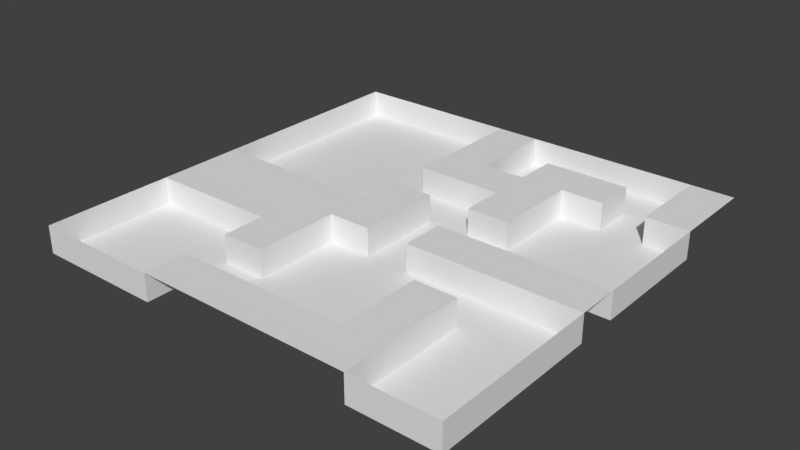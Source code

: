 # Source: Level.blend  (saved by Blender 2.79.0; exported with 4.5.12 LTS)
import bpy
from mathutils import Matrix  # noqa: F401  (used for matrix-valued properties, if any)

bpy.ops.wm.read_factory_settings(use_empty=True)
scene = bpy.context.scene
scene.name = 'Scene'

# ---- collections
col_collection_1 = bpy.data.collections.new('Collection 1'); scene.collection.children.link(col_collection_1)

# ---- world
world_world = bpy.data.worlds.new('World'); scene.world = world_world
world_world.color = (0.05088, 0.05088, 0.05088)
world_world.use_sun_shadow = False
world_world.sun_shadow_jitter_overblur = 0.0
world_world.cycles.sampling_method = 'MANUAL'

# ---- meshes
me_plane = bpy.data.meshes.new('Plane')
me_plane.from_pydata([(-0.6302, -0.6302, 4.0), (0.6302, -0.6302, 4.0), (-0.6302, 0.6302, 4.0), (0.6302, 0.6302, 4.0), (-0.6302, 0.5041, 4.0), (-0.6302, 0.3781, 4.0), (-0.6302, 0.2521, 4.0), (-0.6302, 0.126, 4.0), (-0.6302, 2.98e-08, 4.0), (-0.6302, -0.126, 4.0), (-0.6302, -0.2521, 4.0), (-0.6302, -0.3781, 4.0), (-0.6302, -0.5041, 4.0), (-0.5041, -0.6302, 4.0), (-0.3781, -0.6302, 4.0), (-0.2521, -0.6302, 4.0), (-0.126, -0.6302, 4.0), (-2.98e-08, -0.6302, 4.0), (0.126, -0.6302, 4.0), (0.2521, -0.6302, 4.0), (0.3781, -0.6302, 4.0), (0.5041, -0.6302, 4.0), (0.6302, -0.5041, 4.0), (0.6302, -0.3781, 4.0), (0.6302, -0.2521, 4.0), (0.6302, -0.126, 4.0), (0.6302, -2.98e-08, 4.0), (0.6302, 0.126, 4.0), (0.6302, 0.2521, 4.0), (0.6302, 0.3781, 4.0), (0.6302, 0.5041, 4.0), (0.5041, 0.6302, 4.0), (0.3781, 0.6302, 4.0), (0.2521, 0.6302, 4.0), (0.126, 0.6302, 4.0), (2.98e-08, 0.6302, 4.0), (-0.126, 0.6302, 4.0), (-0.2521, 0.6302, 4.0), (-0.3781, 0.6302, 4.0), (-0.5041, 0.6302, 4.0), (-0.5041, -0.2521, 4.0), (-0.5041, -0.126, 4.0), (-0.5041, -2.98e-08, 4.0), (-0.3781, -0.2521, 4.0), (-0.3781, -0.126, 4.0), (-0.3781, -2.98e-08, 4.0), (-0.2521, -0.5041, 4.0), (-0.2521, -0.3781, 4.0), (-0.2521, -0.2521, 4.0), (-0.2521, -0.126, 4.0), (-0.2521, -2.98e-08, 4.0), (-0.126, -0.5041, 4.0), (-0.126, -0.3781, 4.0), (-0.126, -0.2521, 4.0), (-0.126, -0.126, 4.0), (-0.126, -2.98e-08, 4.0), (-0.126, 0.126, 4.0), (-0.126, 0.2521, 4.0), (-0.126, 0.3781, 4.0), (-0.126, 0.5041, 4.0), (-2.384e-08, -0.5041, 4.0), (-5.96e-09, -0.126, 4.0), (0.0, -2.98e-08, 4.0), (5.96e-09, 0.126, 4.0), (1.192e-08, 0.2521, 4.0), (1.788e-08, 0.3781, 4.0), (2.384e-08, 0.5041, 4.0), (0.126, -0.5041, 4.0), (0.126, -0.126, 4.0), (0.126, -2.98e-08, 4.0), (0.126, 0.126, 4.0), (0.126, 0.2521, 4.0), (0.126, 0.3781, 4.0), (0.126, 0.5041, 4.0), (0.2521, -0.5041, 4.0), (0.2521, -0.3781, 4.0), (0.2521, -0.2521, 4.0), (0.2521, -0.126, 4.0), (0.2521, -2.98e-08, 4.0), (0.2521, 0.126, 4.0), (0.2521, 0.2521, 4.0), (0.2521, 0.3781, 4.0), (0.2521, 0.5041, 4.0), (0.3781, -0.5041, 4.0), (0.3781, -0.3781, 4.0), (0.3781, -0.2521, 4.0), (0.3781, -0.126, 4.0), (0.3781, -2.98e-08, 4.0), (0.3781, 0.3781, 4.0), (0.3781, 0.5041, 4.0), (0.5041, -0.126, 4.0), (0.5041, -2.98e-08, 4.0), (0.5041, 0.3781, 4.0), (0.5041, 0.5041, 4.0), (-0.6302, -0.5041, 0.0), (-0.6302, -0.6302, 0.0), (0.5041, -0.6302, 0.0), (0.6302, -0.6302, 0.0), (-0.5041, 0.6302, 0.0), (-0.6302, 0.6302, 0.0), (-0.6302, 0.5041, 0.0), (-0.6302, 0.3781, 0.0), (-0.6302, 0.2521, 0.0), (-0.6302, 0.126, 0.0), (-0.6302, 2.98e-08, 0.0), (-0.6302, -0.2521, 0.0), (-0.6302, -0.3781, 0.0), (-0.5041, -0.6302, 0.0), (-0.3781, -0.6302, 0.0), (-0.2521, -0.6302, 0.0), (0.3781, -0.6302, 0.0), (0.6302, -0.5041, 0.0), (0.6302, -0.3781, 0.0), (0.6302, -0.2521, 0.0), (0.6302, -0.126, 0.0), (0.6302, -2.98e-08, 0.0), (0.6302, 0.126, 0.0), (0.6302, 0.2521, 0.0), (0.6302, 0.3781, 0.0), (0.5041, 0.6302, 0.0), (0.3781, 0.6302, 0.0), (0.2521, 0.6302, 0.0), (0.126, 0.6302, 0.0), (2.98e-08, 0.6302, 0.0), (-0.126, 0.6302, 0.0), (-0.2521, 0.6302, 0.0), (-0.3781, 0.6302, 0.0), (-0.5041, 0.5041, 0.0), (-0.5041, -0.5041, 0.0), (-0.5041, -0.3781, 0.0), (-0.5041, -0.2521, 0.0), (-0.5041, -2.98e-08, 0.0), (-0.5041, 0.126, 0.0), (-0.5041, 0.2521, 0.0), (-0.5041, 0.3781, 0.0), (-0.3781, 0.5041, 0.0), (-0.3781, -0.5041, 0.0), (-0.3781, -0.3781, 0.0), (-0.3781, -0.2521, 0.0), (-0.3781, -2.98e-08, 0.0), (-0.3781, 0.126, 0.0), (-0.3781, 0.2521, 0.0), (-0.3781, 0.3781, 0.0), (-0.2521, 0.5041, 0.0), (-0.2521, -0.5041, 0.0), (-0.2521, -0.3781, 0.0), (-0.2521, -0.2521, 0.0), (-0.2521, -2.98e-08, 0.0), (-0.2521, 0.126, 0.0), (-0.2521, 0.2521, 0.0), (-0.2521, 0.3781, 0.0), (-0.126, 0.5041, 0.0), (-0.126, -0.5041, 0.0), (-0.126, -0.3781, 0.0), (-0.126, -0.2521, 0.0), (-0.126, -0.126, 0.0), (-0.126, -2.98e-08, 0.0), (-0.126, 0.126, 0.0), (-0.126, 0.2521, 0.0), (-0.126, 0.3781, 0.0), (2.384e-08, 0.5041, 0.0), (-2.384e-08, -0.5041, 0.0), (-1.788e-08, -0.3781, 0.0), (-1.192e-08, -0.2521, 0.0), (-5.96e-09, -0.126, 0.0), (0.0, -2.98e-08, 0.0), (5.96e-09, 0.126, 0.0), (1.192e-08, 0.2521, 0.0), (1.788e-08, 0.3781, 0.0), (0.126, 0.5041, 0.0), (0.126, -0.5041, 0.0), (0.126, -0.3781, 0.0), (0.126, -0.2521, 0.0), (0.126, -0.126, 0.0), (0.126, -2.98e-08, 0.0), (0.126, 0.126, 0.0), (0.126, 0.2521, 0.0), (0.126, 0.3781, 0.0), (0.2521, 0.5041, 0.0), (0.2521, -0.5041, 0.0), (0.2521, -0.3781, 0.0), (0.2521, -0.2521, 0.0), (0.2521, -0.126, 0.0), (0.2521, -2.98e-08, 0.0), (0.2521, 0.126, 0.0), (0.2521, 0.2521, 0.0), (0.2521, 0.3781, 0.0), (0.3781, 0.5041, 0.0), (0.3781, -0.5041, 0.0), (0.3781, -0.3781, 0.0), (0.3781, -0.2521, 0.0), (0.3781, -0.126, 0.0), (0.3781, -2.98e-08, 0.0), (0.3781, 0.126, 0.0), (0.3781, 0.2521, 0.0), (0.3781, 0.3781, 0.0), (0.5041, 0.5041, 0.0), (0.5041, -0.5041, 0.0), (0.5041, -0.3781, 0.0), (0.5041, -0.2521, 0.0), (0.5041, -0.126, 0.0), (0.5041, -2.98e-08, 0.0), (0.5041, 0.126, 0.0), (0.5041, 0.2521, 0.0), (0.5041, 0.3781, 0.0)], [], [(93, 30, 3, 31), (70, 71, 176, 175), (60, 67, 170, 161), (59, 36, 124, 151), (82, 89, 187, 178), (59, 66, 35, 36), (88, 81, 186, 195), (68, 69, 174, 173), (93, 31, 119, 196), (14, 15, 109, 108), (64, 57, 158, 167), (89, 88, 195, 187), (13, 14, 108, 107), (10, 40, 41, 9), (9, 41, 42, 8), (56, 63, 166, 157), (78, 87, 192, 183), (0, 13, 107, 95), (38, 39, 98, 126), (86, 77, 182, 191), (11, 12, 94, 106), (42, 45, 139, 131), (40, 43, 44, 41), (41, 44, 45, 42), (37, 38, 126, 125), (61, 54, 155, 164), (76, 85, 190, 181), (10, 11, 106, 105), (36, 37, 125, 124), (47, 48, 146, 145), (66, 65, 168, 160), (43, 48, 49, 44), (44, 49, 50, 45), (43, 40, 130, 138), (34, 35, 123, 122), (51, 60, 161, 152), (15, 46, 144, 109), (15, 16, 51, 46), (73, 82, 178, 169), (47, 52, 53, 48), (48, 53, 54, 49), (49, 54, 55, 50), (29, 92, 204, 118), (85, 84, 189, 190), (7, 8, 104, 103), (33, 34, 122, 121), (16, 17, 60, 51), (63, 62, 165, 166), (84, 83, 188, 189), (6, 7, 103, 102), (54, 61, 62, 55), (55, 62, 63, 56), (32, 33, 121, 120), (57, 64, 65, 58), (58, 65, 66, 59), (17, 18, 67, 60), (62, 61, 164, 165), (83, 20, 110, 188), (5, 6, 102, 101), (31, 32, 120, 119), (79, 70, 175, 184), (91, 26, 115, 201), (64, 71, 72, 65), (4, 5, 101, 100), (18, 19, 74, 67), (69, 78, 183, 174), (25, 90, 200, 114), (2, 4, 100, 99), (68, 77, 78, 69), (50, 55, 156, 147), (70, 79, 80, 71), (71, 80, 81, 72), (72, 81, 82, 73), (19, 20, 83, 74), (74, 83, 84, 75), (75, 84, 85, 76), (77, 68, 173, 182), (77, 86, 87, 78), (81, 80, 185, 186), (39, 2, 99, 98), (8, 42, 131, 104), (81, 88, 89, 82), (28, 29, 118, 117), (80, 79, 184, 185), (27, 28, 117, 116), (35, 66, 160, 123), (86, 90, 91, 87), (21, 1, 97, 96), (40, 10, 105, 130), (26, 27, 116, 115), (52, 47, 145, 153), (67, 74, 179, 170), (58, 59, 151, 159), (12, 0, 95, 94), (46, 51, 152, 144), (90, 25, 26, 91), (57, 58, 159, 158), (24, 25, 114, 113), (65, 72, 177, 168), (92, 29, 30, 93), (100, 127, 98, 99), (127, 135, 126, 98), (135, 143, 125, 126), (143, 151, 124, 125), (160, 169, 122, 123), (169, 178, 121, 122), (178, 187, 120, 121), (187, 196, 119, 120), (95, 107, 128, 94), (94, 128, 129, 106), (106, 129, 130, 105), (104, 131, 132, 103), (103, 132, 133, 102), (102, 133, 134, 101), (101, 134, 127, 100), (107, 108, 136, 128), (128, 136, 137, 129), (129, 137, 138, 130), (131, 139, 140, 132), (132, 140, 141, 133), (133, 141, 142, 134), (134, 142, 135, 127), (108, 109, 144, 136), (136, 144, 145, 137), (137, 145, 146, 138), (139, 147, 148, 140), (140, 148, 149, 141), (141, 149, 150, 142), (142, 150, 143, 135), (144, 152, 153, 145), (147, 156, 157, 148), (148, 157, 158, 149), (149, 158, 159, 150), (150, 159, 151, 143), (152, 161, 162, 153), (153, 162, 163, 154), (154, 163, 164, 155), (157, 166, 167, 158), (161, 170, 171, 162), (162, 171, 172, 163), (163, 172, 173, 164), (164, 173, 174, 165), (165, 174, 175, 166), (166, 175, 176, 167), (168, 177, 169, 160), (170, 179, 180, 171), (171, 180, 181, 172), (172, 181, 182, 173), (174, 183, 184, 175), (181, 190, 191, 182), (183, 192, 193, 184), (184, 193, 194, 185), (185, 194, 195, 186), (110, 96, 197, 188), (188, 197, 198, 189), (189, 198, 199, 190), (190, 199, 200, 191), (192, 201, 202, 193), (193, 202, 203, 194), (194, 203, 204, 195), (195, 204, 196, 187), (96, 97, 111, 197), (197, 111, 112, 198), (198, 112, 113, 199), (199, 113, 114, 200), (201, 115, 116, 202), (202, 116, 117, 203), (203, 117, 118, 204), (48, 43, 138, 146), (72, 73, 169, 177), (53, 52, 153, 154), (45, 50, 147, 139), (20, 21, 96, 110), (90, 86, 191, 200), (54, 53, 154, 155), (1, 22, 111, 97), (87, 91, 201, 192), (22, 23, 112, 111), (74, 75, 180, 179), (55, 56, 157, 156), (71, 64, 167, 176), (23, 24, 113, 112), (92, 93, 196, 204), (75, 76, 181, 180)])
me_plane.polygons.foreach_set('use_smooth', [True] * 184)
_uv = me_plane.uv_layers.new(name='UVMap')
_uv.uv.foreach_set('vector', [0.1199, 0.6484, 0.1306, 0.6379, 0.1407, 0.6527, 0.1259, 0.6628, 0.1125, 0.7309, 0.1129, 0.7325, 0.08298, 0.2499, 0.08294, 0.2439, 0.01923, 0.6303, 0.02477, 0.6166, 0.03898, 0.1889, 0.03902, 0.2001, 0.1155, 0.7552, 0.1227, 0.7722, 0.08192, 0.2748, 0.08158, 0.2721, 0.1163, 0.7292, 0.1159, 0.7284, 0.09101, 0.2695, 0.09082, 0.2737, 0.1155, 0.7552, 0.1217, 0.7402, 0.1305, 0.7376, 0.1227, 0.7722, 0.1153, 0.7286, 0.1151, 0.7296, 0.0868, 0.2601, 0.08977, 0.2637, 0.08958, 0.5821, 0.08933, 0.5823, 0.08687, 0.2243, 0.08259, 0.1974, 0.1199, 0.6484, 0.1259, 0.6628, 0.09506, 0.2706, 0.09494, 0.2681, 0.002913, 0.6854, 0.006117, 0.6665, 0.03833, 0.22, 0.03864, 0.2226, 0.1121, 0.7364, 0.1108, 0.7408, 0.07819, 0.2618, 0.07977, 0.2542, 0.1159, 0.7284, 0.1153, 0.7286, 0.08977, 0.2637, 0.09101, 0.2695, 0.0008658, 0.7054, 0.002913, 0.6854, 0.03864, 0.2226, 0.03911, 0.225, 0.005479, 0.7956, 0.02057, 0.8043, 0.02404, 0.8269, 0.001561, 0.8374, 0.001561, 0.8374, 0.02404, 0.8269, 0.03949, 0.847, 0.0313, 0.8742, 0.04783, 0.8096, 0.04749, 0.8083, 0.07171, 0.2462, 0.0696, 0.2576, 0.08941, 0.5831, 0.08995, 0.5846, 0.09678, 0.2447, 0.09301, 0.2368, 3.75e-05, 0.7265, 0.0008658, 0.7054, 0.03911, 0.225, 0.03966, 0.2265, 0.1137, 0.8455, 0.1057, 0.8833, 0.07774, 0.2807, 0.0793, 0.2788, 0.08994, 0.5831, 0.08979, 0.5825, 0.08571, 0.1659, 0.08967, 0.1384, 0.002284, 0.7716, 0.00049, 0.7486, 0.04086, 0.2269, 0.04231, 0.2272, 0.03949, 0.847, 0.04414, 0.83, 0.06601, 0.2709, 0.06629, 0.2746, 0.02057, 0.8043, 0.02994, 0.8064, 0.03452, 0.819, 0.02404, 0.8269, 0.02404, 0.8269, 0.03452, 0.819, 0.04414, 0.83, 0.03949, 0.847, 0.1193, 0.8085, 0.1137, 0.8455, 0.0793, 0.2788, 0.08077, 0.2767, 0.04496, 0.8069, 0.04319, 0.8077, 0.05953, 0.2169, 0.06543, 0.2156, 0.03653, 0.6014, 0.03709, 0.6001, 0.062, 0.1187, 0.0568, 0.1557, 0.005479, 0.7956, 0.002284, 0.7716, 0.04231, 0.2272, 0.04358, 0.2274, 0.1227, 0.7722, 0.1193, 0.8085, 0.08077, 0.2767, 0.08192, 0.2748, 0.03693, 0.8036, 0.03584, 0.8056, 0.04665, 0.2219, 0.04596, 0.2187, 0.1217, 0.7402, 0.117, 0.7376, 0.09148, 0.2784, 0.09195, 0.2781, 0.02994, 0.8064, 0.03584, 0.8056, 0.03998, 0.8128, 0.03452, 0.819, 0.03452, 0.819, 0.03998, 0.8128, 0.04637, 0.8189, 0.04414, 0.83, 0.02994, 0.8064, 0.02057, 0.8043, 0.04456, 0.2262, 0.04565, 0.2242, 0.1311, 0.7176, 0.1305, 0.7376, 0.09271, 0.2778, 0.09293, 0.2765, 0.01572, 0.6445, 0.01923, 0.6303, 0.03902, 0.2001, 0.03955, 0.21, 0.006117, 0.6665, 0.01437, 0.6567, 0.03976, 0.2172, 0.03833, 0.22, 0.006117, 0.6665, 3.759e-05, 0.6461, 0.01572, 0.6445, 0.01437, 0.6567, 0.1169, 0.7306, 0.1163, 0.7292, 0.09082, 0.2737, 0.09115, 0.2766, 0.03693, 0.8036, 0.03875, 0.8032, 0.04021, 0.8047, 0.03584, 0.8056, 0.03584, 0.8056, 0.04021, 0.8047, 0.04319, 0.8077, 0.03998, 0.8128, 0.03998, 0.8128, 0.04319, 0.8077, 0.04709, 0.8116, 0.04637, 0.8189, 0.116, 0.6268, 0.1146, 0.638, 0.09536, 0.264, 0.09767, 0.2625, 0.03709, 0.6001, 0.03698, 0.5994, 0.05678, 0.07917, 0.062, 0.1187, 0.04081, 0.9156, 0.0313, 0.8742, 0.06679, 0.2771, 0.06844, 0.2781, 0.1304, 0.6984, 0.1311, 0.7176, 0.09293, 0.2765, 0.09328, 0.2745, 3.759e-05, 0.6461, 0.003093, 0.626, 0.01923, 0.6303, 0.01572, 0.6445, 0.04749, 0.8083, 0.04661, 0.808, 0.06955, 0.2303, 0.07171, 0.2462, 0.03698, 0.5994, 0.03711, 0.5971, 0.0596, 0.04031, 0.05678, 0.07917, 0.05289, 0.9575, 0.04081, 0.9156, 0.06844, 0.2781, 0.0705, 0.2793, 0.04319, 0.8077, 0.04496, 0.8069, 0.04661, 0.808, 0.04709, 0.8116, 0.04709, 0.8116, 0.04661, 0.808, 0.04749, 0.8083, 0.04783, 0.8096, 0.1287, 0.6801, 0.1304, 0.6984, 0.09328, 0.2745, 0.09386, 0.2722, 0.1108, 0.7408, 0.1121, 0.7364, 0.117, 0.7376, 0.1124, 0.7457, 0.1124, 0.7457, 0.117, 0.7376, 0.1217, 0.7402, 0.1155, 0.7552, 0.003093, 0.626, 0.01137, 0.6086, 0.02477, 0.6166, 0.01923, 0.6303, 0.04661, 0.808, 0.04496, 0.8069, 0.06543, 0.2156, 0.06955, 0.2303, 0.03711, 0.5971, 0.03804, 0.5898, 0.07182, 3.75e-05, 0.0596, 0.04031, 0.0676, 1.0, 0.05289, 0.9575, 0.0705, 0.2793, 0.07267, 0.2805, 0.1259, 0.6628, 0.1287, 0.6801, 0.09386, 0.2722, 0.09506, 0.2706, 0.1129, 0.7299, 0.1125, 0.7309, 0.08294, 0.2439, 0.08702, 0.2477, 0.09165, 0.5868, 0.09621, 0.5899, 0.1002, 0.2531, 0.09904, 0.2499, 0.1121, 0.7364, 0.1129, 0.7325, 0.1164, 0.7327, 0.117, 0.7376, 0.08274, 0.9606, 0.0676, 1.0, 0.07267, 0.2805, 0.0747, 0.2814, 0.01137, 0.6086, 0.02333, 0.5955, 0.03138, 0.6051, 0.02477, 0.6166, 0.08933, 0.5823, 0.08941, 0.5831, 0.09301, 0.2368, 0.08687, 0.2243, 0.08895, 0.5815, 0.08981, 0.5833, 0.09766, 0.1197, 0.104, 0.1077, 0.09543, 0.9216, 0.08274, 0.9606, 0.0747, 0.2814, 0.07635, 0.2819, 0.08958, 0.5821, 0.08979, 0.5825, 0.08941, 0.5831, 0.08933, 0.5823, 0.04637, 0.8189, 0.04709, 0.8116, 0.06645, 0.2618, 0.06608, 0.2664, 0.1125, 0.7309, 0.1129, 0.7299, 0.1137, 0.7299, 0.1129, 0.7325, 0.1129, 0.7325, 0.1137, 0.7299, 0.1151, 0.7296, 0.1164, 0.7327, 0.1164, 0.7327, 0.1151, 0.7296, 0.1163, 0.7292, 0.1169, 0.7306, 0.02333, 0.5955, 0.03804, 0.5898, 0.03711, 0.5971, 0.03138, 0.6051, 0.03138, 0.6051, 0.03711, 0.5971, 0.03698, 0.5994, 0.03515, 0.6027, 0.03515, 0.6027, 0.03698, 0.5994, 0.03709, 0.6001, 0.03653, 0.6014, 0.08979, 0.5825, 0.08958, 0.5821, 0.08259, 0.1974, 0.08571, 0.1659, 0.08979, 0.5825, 0.08994, 0.5831, 0.08995, 0.5846, 0.08941, 0.5831, 0.1151, 0.7296, 0.1137, 0.7299, 0.08653, 0.2549, 0.0868, 0.2601, 0.1057, 0.8833, 0.09543, 0.9216, 0.07635, 0.2819, 0.07774, 0.2807, 0.0313, 0.8742, 0.03949, 0.847, 0.06629, 0.2746, 0.06679, 0.2771, 0.1151, 0.7296, 0.1153, 0.7286, 0.1159, 0.7284, 0.1163, 0.7292, 0.1102, 0.6134, 0.116, 0.6268, 0.09767, 0.2625, 0.09854, 0.2595, 0.1137, 0.7299, 0.1129, 0.7299, 0.08702, 0.2477, 0.08653, 0.2549, 0.1036, 0.6011, 0.1102, 0.6134, 0.09854, 0.2595, 0.09946, 0.2561, 0.1305, 0.7376, 0.1217, 0.7402, 0.09195, 0.2781, 0.09271, 0.2778, 0.08994, 0.5831, 0.08981, 0.5833, 0.09165, 0.5868, 0.08995, 0.5846, 0.04633, 0.5844, 0.05483, 0.5807, 0.09948, 0.03724, 0.08923, 0.02311, 0.02057, 0.8043, 0.005479, 0.7956, 0.04358, 0.2274, 0.04456, 0.2262, 0.09621, 0.5899, 0.1036, 0.6011, 0.09946, 0.2561, 0.1002, 0.2531, 0.03875, 0.8032, 0.03693, 0.8036, 0.04596, 0.2187, 0.04805, 0.213, 0.02477, 0.6166, 0.03138, 0.6051, 0.03928, 0.1788, 0.03898, 0.1889, 0.1124, 0.7457, 0.1155, 0.7552, 0.08158, 0.2721, 0.08049, 0.2678, 0.00049, 0.7486, 3.75e-05, 0.7265, 0.03966, 0.2265, 0.04086, 0.2269, 0.01437, 0.6567, 0.01572, 0.6445, 0.03955, 0.21, 0.03976, 0.2172, 0.08981, 0.5833, 0.08895, 0.5815, 0.09621, 0.5899, 0.09165, 0.5868, 0.1108, 0.7408, 0.1124, 0.7457, 0.08049, 0.2678, 0.07819, 0.2618, 0.08057, 0.579, 0.08895, 0.5815, 0.104, 0.1077, 0.1022, 0.09367, 0.117, 0.7376, 0.1164, 0.7327, 0.09104, 0.2778, 0.09148, 0.2784, 0.1146, 0.638, 0.116, 0.6268, 0.1306, 0.6379, 0.1199, 0.6484, 0.0747, 0.2814, 0.07595, 0.279, 0.07774, 0.2807, 0.07635, 0.2819, 0.07595, 0.279, 0.07748, 0.2765, 0.0793, 0.2788, 0.07774, 0.2807, 0.07748, 0.2765, 0.07932, 0.274, 0.08077, 0.2767, 0.0793, 0.2788, 0.07932, 0.274, 0.08158, 0.2721, 0.08192, 0.2748, 0.08077, 0.2767, 0.09195, 0.2781, 0.09115, 0.2766, 0.09293, 0.2765, 0.09271, 0.2778, 0.09115, 0.2766, 0.09082, 0.2737, 0.09328, 0.2745, 0.09293, 0.2765, 0.09082, 0.2737, 0.09101, 0.2695, 0.09386, 0.2722, 0.09328, 0.2745, 0.09101, 0.2695, 0.09494, 0.2681, 0.09506, 0.2706, 0.09386, 0.2722, 0.03966, 0.2265, 0.03911, 0.225, 0.04092, 0.2247, 0.04086, 0.2269, 0.04086, 0.2269, 0.04092, 0.2247, 0.0429, 0.2251, 0.04231, 0.2272, 0.04231, 0.2272, 0.0429, 0.2251, 0.04456, 0.2262, 0.04358, 0.2274, 0.06679, 0.2771, 0.06629, 0.2746, 0.0689, 0.2749, 0.06844, 0.2781, 0.06844, 0.2781, 0.0689, 0.2749, 0.07149, 0.276, 0.0705, 0.2793, 0.0705, 0.2793, 0.07149, 0.276, 0.07387, 0.2774, 0.07267, 0.2805, 0.07267, 0.2805, 0.07387, 0.2774, 0.07595, 0.279, 0.0747, 0.2814, 0.03911, 0.225, 0.03864, 0.2226, 0.04079, 0.2217, 0.04092, 0.2247, 0.04092, 0.2247, 0.04079, 0.2217, 0.04382, 0.2224, 0.0429, 0.2251, 0.0429, 0.2251, 0.04382, 0.2224, 0.04565, 0.2242, 0.04456, 0.2262, 0.06629, 0.2746, 0.06601, 0.2709, 0.06938, 0.2709, 0.0689, 0.2749, 0.0689, 0.2749, 0.06938, 0.2709, 0.0727, 0.2722, 0.07149, 0.276, 0.07149, 0.276, 0.0727, 0.2722, 0.07537, 0.2743, 0.07387, 0.2774, 0.07387, 0.2774, 0.07537, 0.2743, 0.07748, 0.2765, 0.07595, 0.279, 0.03864, 0.2226, 0.03833, 0.22, 0.03976, 0.2172, 0.04079, 0.2217, 0.04079, 0.2217, 0.03976, 0.2172, 0.04596, 0.2187, 0.04382, 0.2224, 0.04382, 0.2224, 0.04596, 0.2187, 0.04665, 0.2219, 0.04565, 0.2242, 0.06601, 0.2709, 0.06608, 0.2664, 0.0699, 0.2657, 0.06938, 0.2709, 0.06938, 0.2709, 0.0699, 0.2657, 0.07456, 0.2676, 0.0727, 0.2722, 0.0727, 0.2722, 0.07456, 0.2676, 0.07743, 0.2709, 0.07537, 0.2743, 0.07537, 0.2743, 0.07743, 0.2709, 0.07932, 0.274, 0.07748, 0.2765, 0.03976, 0.2172, 0.03955, 0.21, 0.04805, 0.213, 0.04596, 0.2187, 0.06608, 0.2664, 0.06645, 0.2618, 0.0696, 0.2576, 0.0699, 0.2657, 0.0699, 0.2657, 0.0696, 0.2576, 0.07819, 0.2618, 0.07456, 0.2676, 0.07456, 0.2676, 0.07819, 0.2618, 0.08049, 0.2678, 0.07743, 0.2709, 0.07743, 0.2709, 0.08049, 0.2678, 0.08158, 0.2721, 0.07932, 0.274, 0.03955, 0.21, 0.03902, 0.2001, 0.04821, 0.2009, 0.04805, 0.213, 0.04805, 0.213, 0.04821, 0.2009, 0.05728, 0.2041, 0.0542, 0.2138, 0.0542, 0.2138, 0.05728, 0.2041, 0.06543, 0.2156, 0.05953, 0.2169, 0.0696, 0.2576, 0.07171, 0.2462, 0.07977, 0.2542, 0.07819, 0.2618, 0.03902, 0.2001, 0.03898, 0.1889, 0.04848, 0.1865, 0.04821, 0.2009, 0.04821, 0.2009, 0.04848, 0.1865, 0.06129, 0.1859, 0.05728, 0.2041, 0.05728, 0.2041, 0.06129, 0.1859, 0.08259, 0.1974, 0.06543, 0.2156, 0.06543, 0.2156, 0.08259, 0.1974, 0.08687, 0.2243, 0.06955, 0.2303, 0.06955, 0.2303, 0.08687, 0.2243, 0.08294, 0.2439, 0.07171, 0.2462, 0.07171, 0.2462, 0.08294, 0.2439, 0.08298, 0.2499, 0.07977, 0.2542, 0.09148, 0.2784, 0.09104, 0.2778, 0.09115, 0.2766, 0.09195, 0.2781, 0.03898, 0.1889, 0.03928, 0.1788, 0.04543, 0.1702, 0.04848, 0.1865, 0.04848, 0.1865, 0.04543, 0.1702, 0.0568, 0.1557, 0.06129, 0.1859, 0.06129, 0.1859, 0.0568, 0.1557, 0.08571, 0.1659, 0.08259, 0.1974, 0.08687, 0.2243, 0.09301, 0.2368, 0.08702, 0.2477, 0.08294, 0.2439, 0.0568, 0.1557, 0.062, 0.1187, 0.08967, 0.1384, 0.08571, 0.1659, 0.09301, 0.2368, 0.09678, 0.2447, 0.09292, 0.2508, 0.08702, 0.2477, 0.08702, 0.2477, 0.09292, 0.2508, 0.09117, 0.257, 0.08653, 0.2549, 0.08653, 0.2549, 0.09117, 0.257, 0.08977, 0.2637, 0.0868, 0.2601, 0.07182, 3.75e-05, 0.08923, 0.02311, 0.08261, 0.04837, 0.0596, 0.04031, 0.0596, 0.04031, 0.08261, 0.04837, 0.08152, 0.07599, 0.05678, 0.07917, 0.05678, 0.07917, 0.08152, 0.07599, 0.08583, 0.102, 0.062, 0.1187, 0.062, 0.1187, 0.08583, 0.102, 0.09766, 0.1197, 0.08967, 0.1384, 0.09678, 0.2447, 0.09904, 0.2499, 0.09672, 0.2538, 0.09292, 0.2508, 0.09292, 0.2508, 0.09672, 0.2538, 0.09545, 0.2586, 0.09117, 0.257, 0.09117, 0.257, 0.09545, 0.2586, 0.09536, 0.264, 0.08977, 0.2637, 0.08977, 0.2637, 0.09536, 0.264, 0.09494, 0.2681, 0.09101, 0.2695, 0.08923, 0.02311, 0.09948, 0.03724, 0.1001, 0.05406, 0.08261, 0.04837, 0.08261, 0.04837, 0.1001, 0.05406, 0.1009, 0.07441, 0.08152, 0.07599, 0.08152, 0.07599, 0.1009, 0.07441, 0.1022, 0.09367, 0.08583, 0.102, 0.08583, 0.102, 0.1022, 0.09367, 0.104, 0.1077, 0.09766, 0.1197, 0.09904, 0.2499, 0.1002, 0.2531, 0.09946, 0.2561, 0.09672, 0.2538, 0.09672, 0.2538, 0.09946, 0.2561, 0.09854, 0.2595, 0.09545, 0.2586, 0.09545, 0.2586, 0.09854, 0.2595, 0.09767, 0.2625, 0.09536, 0.264, 0.03584, 0.8056, 0.02994, 0.8064, 0.04565, 0.2242, 0.04665, 0.2219, 0.1164, 0.7327, 0.1169, 0.7306, 0.09115, 0.2766, 0.09104, 0.2778, 0.04021, 0.8047, 0.03875, 0.8032, 0.04805, 0.213, 0.0542, 0.2138, 0.04414, 0.83, 0.04637, 0.8189, 0.06608, 0.2664, 0.06601, 0.2709, 0.03804, 0.5898, 0.04633, 0.5844, 0.08923, 0.02311, 0.07182, 3.75e-05, 0.08981, 0.5833, 0.08994, 0.5831, 0.08967, 0.1384, 0.09766, 0.1197, 0.04319, 0.8077, 0.04021, 0.8047, 0.0542, 0.2138, 0.05953, 0.2169, 0.05483, 0.5807, 0.06343, 0.5785, 0.1001, 0.05406, 0.09948, 0.03724, 0.08995, 0.5846, 0.09165, 0.5868, 0.09904, 0.2499, 0.09678, 0.2447, 0.06343, 0.5785, 0.07203, 0.578, 0.1009, 0.07441, 0.1001, 0.05406, 0.03138, 0.6051, 0.03515, 0.6027, 0.04543, 0.1702, 0.03928, 0.1788, 0.04709, 0.8116, 0.04783, 0.8096, 0.0696, 0.2576, 0.06645, 0.2618, 0.1129, 0.7325, 0.1121, 0.7364, 0.07977, 0.2542, 0.08298, 0.2499, 0.07203, 0.578, 0.08057, 0.579, 0.1022, 0.09367, 0.1009, 0.07441, 0.1146, 0.638, 0.1199, 0.6484, 0.09494, 0.2681, 0.09536, 0.264, 0.03515, 0.6027, 0.03653, 0.6014, 0.0568, 0.1557, 0.04543, 0.1702])
me_plane.use_remesh_preserve_volume = False
me_plane.use_remesh_preserve_attributes = False
me_plane.use_mirror_vertex_groups = False
me_plane.update()

# ---- objects
ob_plane = bpy.data.objects.new('Plane', me_plane)

# ---- transforms, parenting, visibility, modifiers, constraints
ob_plane.location = (0.0, 0.0, 0.0)
ob_plane.scale = (50.0, 50.0, 1.0)
ob_plane.lineart.crease_threshold = 0.0
_m = ob_plane.modifiers.new('EdgeSplit', 'EDGE_SPLIT')

# ---- collection membership
col_collection_1.objects.link(ob_plane)

# ---- scene / render settings (as saved in the file)
scene.frame_start = 1; scene.frame_end = 250; scene.frame_set(0)
scene.render.engine = 'BLENDER_EEVEE_NEXT'
scene.render.resolution_percentage = 50
scene.render.dither_intensity = 0.0
scene.cycles.use_denoising = False
scene.cycles.samples = 128
scene.cycles.sampling_pattern = 'TABULATED_SOBOL'
scene.cycles.use_adaptive_sampling = False
scene.cycles.use_light_tree = False
scene.cycles.blur_glossy = 0.0
scene.cycles.sample_clamp_indirect = 0.0
scene.view_settings.view_transform = 'Standard'
bpy.context.view_layer.update()

# ---- added for rendering (the .blend has no active camera and no usable light): camera, sun
cam_auto = bpy.data.cameras.new('AutoCamera')
cam_auto.lens = 50.0
cam_auto.sensor_width = 36.0
cam_auto.clip_end = 1448.51
ob_auto_camera = bpy.data.objects.new('AutoCamera', cam_auto)
scene.collection.objects.link(ob_auto_camera)
ob_auto_camera.location = (82.5365, -99.0438, 68.0292)
ob_auto_camera.rotation_euler = (1.09748, -7.21219e-08, 0.694738)
scene.camera = ob_auto_camera
light_auto_sun = bpy.data.lights.new('AutoSun', 'SUN')
light_auto_sun.energy = 3.0
light_auto_sun.angle = 0.0523599
ob_auto_sun = bpy.data.objects.new('AutoSun', light_auto_sun)
scene.collection.objects.link(ob_auto_sun)
ob_auto_sun.rotation_euler = (0.872665, 0.174533, 0.523599)
bpy.context.view_layer.update()
